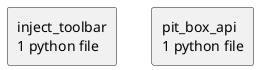

The diagram above was rendered by PlantUML. Its source (embedded in the PNG):
@startuml packages_pit-box
set namespaceSeparator none
top to bottom direction
skinparam componentStyle rectangle
rectangle "inject_toolbar\n1 python file" as inject_toolbar
rectangle "pit_box_api\n1 python file" as pit_box_api
@enduml